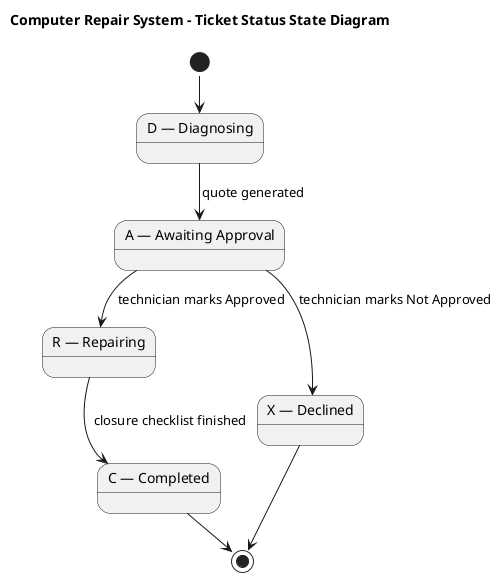

The diagram above was rendered by PlantUML. Its source (embedded in the PNG):
@startuml Ticket Status State
title Computer Repair System - Ticket Status State Diagram

!pragma layout smetana

[*] --> D

state "D — Diagnosing" as D
state "A — Awaiting Approval" as A
state "R — Repairing" as R
state "C — Completed" as C
state "X — Declined" as X

D --> A : quote generated
A --> R : technician marks Approved
A --> X : technician marks Not Approved
R --> C : closure checklist finished

C --> [*]
X --> [*]

@enduml